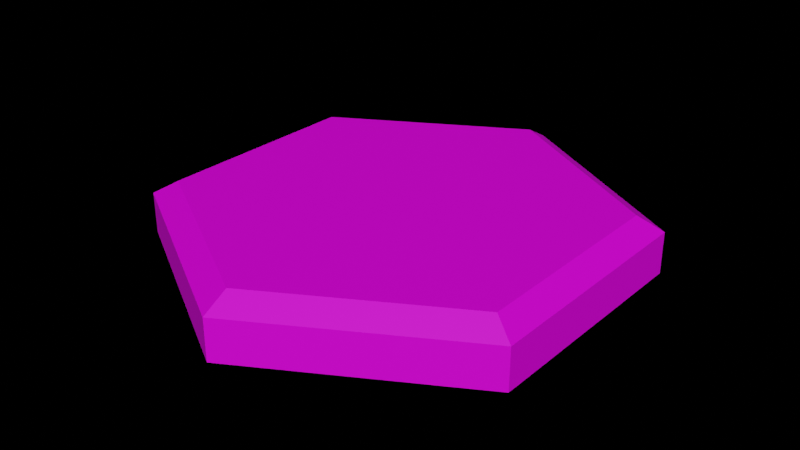 # Source: clear_tile.blend  (saved by Blender 2.82.7; exported with 4.5.12 LTS)
import bpy
from mathutils import Matrix  # noqa: F401  (used for matrix-valued properties, if any)

bpy.ops.wm.read_factory_settings(use_empty=True)
scene = bpy.context.scene
scene.name = 'Scene'

# ---- collections
col_tree = bpy.data.collections.new('tree'); scene.collection.children.link(col_tree)

# ---- images (referenced by path relative to the original .blend; pixels are not part of the script)
import os
ASSET_DIR = os.environ.get("B2B_ASSET_DIR", "")  # directory of the original .blend (textures are referenced by path, not embedded)
HERE = os.path.dirname(os.path.abspath(__file__))  # packed textures are extracted next to this script under _unpacked/

def load_image(name, relpath, width, height, colorspace="sRGB"):
    """Load a texture the original file referenced (path relative to the .blend, or extracted next to this script)."""
    p = next((c for c in (os.path.join(HERE, relpath), os.path.join(ASSET_DIR, relpath)) if relpath and os.path.exists(c)), "")
    if p:
        img = bpy.data.images.load(p, check_existing=True)
        img.name = name
    else:  # same state as the original file: an image datablock whose file is absent (Cycles renders it pink)
        img = bpy.data.images.new(name, width, height)
        img.source = "FILE"
        img.filepath = "//" + (relpath or name)
    img.colorspace_settings.name = colorspace
    return img
img_new_col_pal_png = load_image('new-col-pal.png', 'new-col-pal.png', 1024, 1024, 'sRGB')

# ---- materials (node trees are filled in below, after node groups)
mat_newtiletexture = bpy.data.materials.new('newTileTexture')
mat_newtiletexture.use_transparent_shadow = False

# ---- material node trees
mat_newtiletexture.use_nodes = True; mat_newtiletexture.node_tree.nodes.clear()
_N = mat_newtiletexture.node_tree.nodes; _L = mat_newtiletexture.node_tree.links
n0 = _N.new('ShaderNodeOutputMaterial'); n0.name = 'Material Output'; n0.location = (300, 300)
n1 = _N.new('ShaderNodeBsdfPrincipled'); n1.name = 'Principled BSDF'; n1.location = (10, 300)
n1.distribution = 'GGX'
n1.subsurface_method = 'BURLEY'
n1.inputs[3].default_value = 1.45
n1.inputs[27].default_value = (0.0, 0.0, 0.0, 1.0)
n1.inputs[28].default_value = 1.0
n2 = _N.new('ShaderNodeTexImage'); n2.name = 'Image Texture'; n2.location = (-360, 240)
n2.image = img_new_col_pal_png
_L.new(n1.outputs[0], n0.inputs[0])
_L.new(n2.outputs[0], n1.inputs[0])
n0.is_active_output = True

# ---- world
world_world = bpy.data.worlds.new('World'); scene.world = world_world
world_world.use_nodes = True; world_world.node_tree.nodes.clear()
_N = world_world.node_tree.nodes; _L = world_world.node_tree.links
n0 = _N.new('ShaderNodeOutputWorld'); n0.name = 'World Output'; n0.location = (300, 300)
n1 = _N.new('ShaderNodeBsdfDiffuse'); n1.name = 'Diffuse BSDF'; n1.location = (10, 300)
n2 = _N.new('ShaderNodeBrightContrast'); n2.name = 'Bright/Contrast'; n2.location = (-280, 275)
n2.inputs[0].default_value = (0.07227, 0.6376, 0.0382, 1.0)
_L.new(n1.outputs[0], n0.inputs[0])
_L.new(n2.outputs[0], n1.inputs[0])
n0.is_active_output = True
world_world.color = (0.05088, 0.05088, 0.05088)
world_world.use_sun_shadow = False
world_world.sun_shadow_jitter_overblur = 0.0

# ---- meshes
me_cylinder = bpy.data.meshes.new('Cylinder')
me_cylinder.from_pydata([(2.27e-08, 1.0, 2.98e-08), (2.27e-08, 1.0, 0.5), (0.866, 0.5, 2.98e-08), (0.866, 0.5, 0.5), (0.866, -0.5, 2.98e-08), (0.866, -0.5, 0.5), (-6.472e-08, -1.0, 2.98e-08), (-6.472e-08, -1.0, 0.5), (-0.866, -0.5, 2.98e-08), (-0.866, -0.5, 0.5), (-0.866, 0.5, 2.98e-08), (-0.866, 0.5, 0.5), (0.7718, 0.4456, 0.6753), (2.023e-08, 0.8911, 0.6753), (0.7718, -0.4456, 0.6753), (-5.767e-08, -0.8911, 0.6753), (-0.7718, -0.4456, 0.6753), (-0.7718, 0.4456, 0.6753)], [], [(0, 1, 3, 2), (2, 3, 5, 4), (4, 5, 7, 6), (6, 7, 9, 8), (7, 5, 14, 15), (8, 9, 11, 10), (10, 11, 1, 0), (0, 2, 4, 6, 8, 10), (12, 13, 17, 16, 15, 14), (1, 11, 17, 13), (9, 7, 15, 16), (5, 3, 12, 14), (11, 9, 16, 17), (3, 1, 13, 12)])
_uv = me_cylinder.uv_layers.new(name='UVMap')
_uv.uv.foreach_set('vector', [0.6354, 0.4247, 0.6354, 0.4412, 0.6299, 0.4412, 0.6299, 0.4247, 0.6299, 0.4247, 0.6299, 0.4412, 0.6245, 0.4412, 0.6245, 0.4247, 0.6245, 0.4247, 0.6245, 0.4412, 0.619, 0.4412, 0.619, 0.4247, 0.619, 0.4247, 0.619, 0.4412, 0.6135, 0.4412, 0.6135, 0.4247, 0.619, 0.4412, 0.6245, 0.4412, 0.6245, 0.4412, 0.619, 0.4412, 0.6135, 0.4247, 0.6135, 0.4412, 0.608, 0.4412, 0.608, 0.4247, 0.608, 0.4247, 0.608, 0.4412, 0.6025, 0.4412, 0.6025, 0.4247, 0.6272, 0.4244, 0.634, 0.4205, 0.634, 0.4125, 0.6272, 0.4086, 0.6204, 0.4125, 0.6204, 0.4205, 0.6176, 0.4205, 0.6107, 0.4244, 0.6039, 0.4205, 0.6039, 0.4125, 0.6107, 0.4086, 0.6176, 0.4125, 0.6025, 0.4412, 0.608, 0.4412, 0.608, 0.4412, 0.6025, 0.4412, 0.6135, 0.4412, 0.619, 0.4412, 0.619, 0.4412, 0.6135, 0.4412, 0.6245, 0.4412, 0.6299, 0.4412, 0.6299, 0.4412, 0.6245, 0.4412, 0.608, 0.4412, 0.6135, 0.4412, 0.6135, 0.4412, 0.608, 0.4412, 0.6299, 0.4412, 0.6354, 0.4412, 0.6354, 0.4412, 0.6299, 0.4412])
me_cylinder.materials.append(mat_newtiletexture)
me_cylinder.use_remesh_fix_poles = True
me_cylinder.use_remesh_preserve_attributes = False
me_cylinder.use_mirror_vertex_groups = False
me_cylinder.update()

# ---- objects
ob_cylinder = bpy.data.objects.new('Cylinder', me_cylinder)

# ---- transforms, parenting, visibility, modifiers, constraints
ob_cylinder.location = (0.0, 0.0, -0.8751)
ob_cylinder.scale = (10.0, 10.0, 3.5)
ob_cylinder.lineart.crease_threshold = 0.0

# ---- collection membership
col_tree.objects.link(ob_cylinder)

# ---- scene / render settings (as saved in the file)
scene.frame_start = 1; scene.frame_end = 250; scene.frame_set(154)
scene.render.engine = 'BLENDER_EEVEE_NEXT'
scene.cycles.use_denoising = False
scene.cycles.samples = 128
scene.cycles.sampling_pattern = 'TABULATED_SOBOL'
scene.cycles.use_adaptive_sampling = False
scene.cycles.use_light_tree = False
scene.view_settings.view_transform = 'Filmic'
bpy.context.view_layer.update()

# ---- added for rendering (the .blend has no active camera and no usable light): camera, sun
cam_auto = bpy.data.cameras.new('AutoCamera')
cam_auto.lens = 50.0
cam_auto.sensor_width = 36.0
cam_auto.clip_end = 1000.0
ob_auto_camera = bpy.data.objects.new('AutoCamera', cam_auto)
scene.collection.objects.link(ob_auto_camera)
ob_auto_camera.location = (24.5766, -29.492, 19.968)
ob_auto_camera.rotation_euler = (1.09748, -7.21219e-08, 0.694738)
scene.camera = ob_auto_camera
light_auto_sun = bpy.data.lights.new('AutoSun', 'SUN')
light_auto_sun.energy = 3.0
light_auto_sun.angle = 0.0523599
ob_auto_sun = bpy.data.objects.new('AutoSun', light_auto_sun)
scene.collection.objects.link(ob_auto_sun)
ob_auto_sun.rotation_euler = (0.872665, 0.174533, 0.523599)
bpy.context.view_layer.update()
